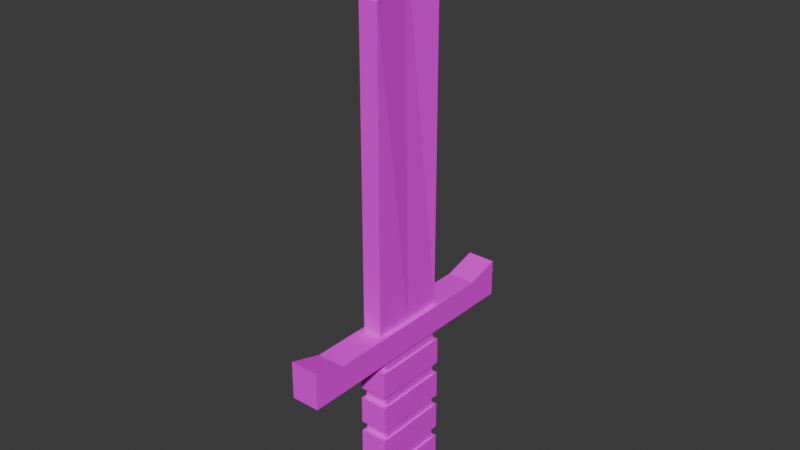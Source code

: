 # Source: diamondSword.blend  (saved by Blender 5.0.119; exported with 4.5.12 LTS)
import bpy
from mathutils import Matrix  # noqa: F401  (used for matrix-valued properties, if any)

bpy.ops.wm.read_factory_settings(use_empty=True)
scene = bpy.context.scene
scene.name = 'Scene'

# ---- collections
col_collection = bpy.data.collections.new('Collection'); scene.collection.children.link(col_collection)

# ---- images (referenced by path relative to the original .blend; pixels are not part of the script)
import os
ASSET_DIR = os.environ.get("B2B_ASSET_DIR", "")  # directory of the original .blend (textures are referenced by path, not embedded)
HERE = os.path.dirname(os.path.abspath(__file__))  # packed textures are extracted next to this script under _unpacked/

def load_image(name, relpath, width, height, colorspace="sRGB"):
    """Load a texture the original file referenced (path relative to the .blend, or extracted next to this script)."""
    p = next((c for c in (os.path.join(HERE, relpath), os.path.join(ASSET_DIR, relpath)) if relpath and os.path.exists(c)), "")
    if p:
        img = bpy.data.images.load(p, check_existing=True)
        img.name = name
    else:  # same state as the original file: an image datablock whose file is absent (Cycles renders it pink)
        img = bpy.data.images.new(name, width, height)
        img.source = "FILE"
        img.filepath = "//" + (relpath or name)
    img.colorspace_settings.name = colorspace
    return img
img_amethystcolorpalette_png_002 = load_image('amethystColorPalette.png.002', 'amethystColorPalette.png', 1024, 1024, 'sRGB')

# ---- materials (node trees are filled in below, after node groups)
mat_material_017 = bpy.data.materials.new('Material.017')
mat_material_017.alpha_threshold = 0.0
mat_material_017.use_backface_culling_lightprobe_volume = False
mat_material_017.roughness = 0.5
mat_material_017.line_color = (0.0, 0.0, 0.0, 1.0)

# ---- material node trees
mat_material_017.use_nodes = True; mat_material_017.node_tree.nodes.clear()
_N = mat_material_017.node_tree.nodes; _L = mat_material_017.node_tree.links
n0 = _N.new('ShaderNodeOutputMaterial'); n0.name = 'Material Output'; n0.location = (200, 100)
n1 = _N.new('ShaderNodeBsdfPrincipled'); n1.name = 'Principled BSDF'; n1.location = (-200, 100)
n2 = _N.new('ShaderNodeTexImage'); n2.name = 'Image Texture'; n2.location = (-499, 80)
n2.image = img_amethystcolorpalette_png_002
_L.new(n1.outputs[0], n0.inputs[0])
_L.new(n2.outputs[0], n1.inputs[0])
n0.is_active_output = True

# ---- world
world_world = bpy.data.worlds.new('World'); scene.world = world_world
world_world.use_nodes = True; world_world.node_tree.nodes.clear()
_N = world_world.node_tree.nodes; _L = world_world.node_tree.links
n0 = _N.new('ShaderNodeOutputWorld'); n0.name = 'World Output'; n0.location = (200, 100)
n1 = _N.new('ShaderNodeBackground'); n1.name = 'Background'; n1.location = (-200, 100)
n1.inputs[0].default_value = (0.05088, 0.05088, 0.05088, 1.0)
_L.new(n1.outputs[0], n0.inputs[0])
n0.is_active_output = True
world_world.color = (0.05088, 0.05088, 0.05088)
world_world.sun_shadow_jitter_overblur = 0.0

# ---- meshes
me_cube = bpy.data.meshes.new('Cube')
me_cube.from_pydata([(1.0, 1.0, 0.7162), (1.0, 1.0, 0.01753), (1.0, -1.0, 0.7162), (1.0, -1.0, 0.01753), (-1.0, 1.0, 0.7162), (-1.0, 1.0, 0.01753), (-1.0, -1.0, 0.7162), (-1.0, -1.0, 0.01753)], [], [(0, 4, 6, 2), (3, 2, 6, 7), (7, 6, 4, 5), (5, 1, 3, 7), (1, 0, 2, 3), (5, 4, 0, 1)])
_uv = me_cube.uv_layers.new(name='UVMap')
_uv.uv.foreach_set('vector', [0.4316, 0.9336, 0.4316, 0.9336, 0.4316, 0.9336, 0.4316, 0.9336, 0.4316, 0.9336, 0.4316, 0.9336, 0.4316, 0.9336, 0.4316, 0.9336, 0.4316, 0.9336, 0.4316, 0.9336, 0.4316, 0.9336, 0.4316, 0.9336, 0.4316, 0.9336, 0.4316, 0.9336, 0.4316, 0.9336, 0.4316, 0.9336, 0.4316, 0.9336, 0.4316, 0.9336, 0.4316, 0.9336, 0.4316, 0.9336, 0.4316, 0.9336, 0.4316, 0.9336, 0.4316, 0.9336, 0.4316, 0.9336])
me_cube.materials.append(mat_material_017)
me_cube.use_mirror_vertex_groups = False
me_cube.update()
me_cube_001 = bpy.data.meshes.new('Cube.001')
me_cube_001.from_pydata([(1.0, 1.0, 0.7162), (1.0, 1.0, 0.01753), (1.0, -1.0, 0.7162), (1.0, -1.0, 0.01753), (-1.0, 1.0, 0.7162), (-1.0, 1.0, 0.01753), (-1.0, -1.0, 0.7162), (-1.0, -1.0, 0.01753)], [], [(0, 4, 6, 2), (3, 2, 6, 7), (7, 6, 4, 5), (5, 1, 3, 7), (1, 0, 2, 3), (5, 4, 0, 1)])
_uv = me_cube_001.uv_layers.new(name='UVMap')
_uv.uv.foreach_set('vector', [0.5566, 0.6963, 0.5566, 0.6963, 0.5566, 0.6963, 0.5566, 0.6963, 0.5566, 0.6963, 0.5566, 0.6963, 0.5566, 0.6963, 0.5566, 0.6963, 0.5566, 0.6963, 0.5566, 0.6963, 0.5566, 0.6963, 0.5566, 0.6963, 0.5566, 0.6963, 0.5566, 0.6963, 0.5566, 0.6963, 0.5566, 0.6963, 0.5566, 0.6963, 0.5566, 0.6963, 0.5566, 0.6963, 0.5566, 0.6963, 0.5566, 0.6963, 0.5566, 0.6963, 0.5566, 0.6963, 0.5566, 0.6963])
me_cube_001.materials.append(mat_material_017)
me_cube_001.use_mirror_vertex_groups = False
me_cube_001.update()
me_cube_003 = bpy.data.meshes.new('Cube.003')
me_cube_003.from_pydata([(1.0, 1.0, 0.7162), (1.0, 1.0, 0.01753), (1.0, -1.0, 0.7162), (1.0, -1.0, 0.01753), (-1.0, 1.0, 0.7162), (-1.0, 1.0, 0.01753), (-1.0, -1.0, 0.7162), (-1.0, -1.0, 0.01753)], [], [(0, 4, 6, 2), (3, 2, 6, 7), (7, 6, 4, 5), (5, 1, 3, 7), (1, 0, 2, 3), (5, 4, 0, 1)])
_uv = me_cube_003.uv_layers.new(name='UVMap')
_uv.uv.foreach_set('vector', [0.5566, 0.6963, 0.5566, 0.6963, 0.5566, 0.6963, 0.5566, 0.6963, 0.5566, 0.6963, 0.5566, 0.6963, 0.5566, 0.6963, 0.5566, 0.6963, 0.5566, 0.6963, 0.5566, 0.6963, 0.5566, 0.6963, 0.5566, 0.6963, 0.5566, 0.6963, 0.5566, 0.6963, 0.5566, 0.6963, 0.5566, 0.6963, 0.5566, 0.6963, 0.5566, 0.6963, 0.5566, 0.6963, 0.5566, 0.6963, 0.5566, 0.6963, 0.5566, 0.6963, 0.5566, 0.6963, 0.5566, 0.6963])
me_cube_003.materials.append(mat_material_017)
me_cube_003.use_mirror_vertex_groups = False
me_cube_003.update()
me_cube_004 = bpy.data.meshes.new('Cube.004')
me_cube_004.from_pydata([(1.0, 1.0, 0.7162), (1.0, 1.0, 0.01753), (1.0, -1.0, 0.7162), (1.0, -1.0, 0.01753), (-1.0, 1.0, 0.7162), (-1.0, 1.0, 0.01753), (-1.0, -1.0, 0.7162), (-1.0, -1.0, 0.01753)], [], [(0, 4, 6, 2), (3, 2, 6, 7), (7, 6, 4, 5), (5, 1, 3, 7), (1, 0, 2, 3), (5, 4, 0, 1)])
_uv = me_cube_004.uv_layers.new(name='UVMap')
_uv.uv.foreach_set('vector', [0.4316, 0.9336, 0.4316, 0.9336, 0.4316, 0.9336, 0.4316, 0.9336, 0.4316, 0.9336, 0.4316, 0.9336, 0.4316, 0.9336, 0.4316, 0.9336, 0.4316, 0.9336, 0.4316, 0.9336, 0.4316, 0.9336, 0.4316, 0.9336, 0.4316, 0.9336, 0.4316, 0.9336, 0.4316, 0.9336, 0.4316, 0.9336, 0.4316, 0.9336, 0.4316, 0.9336, 0.4316, 0.9336, 0.4316, 0.9336, 0.4316, 0.9336, 0.4316, 0.9336, 0.4316, 0.9336, 0.4316, 0.9336])
me_cube_004.materials.append(mat_material_017)
me_cube_004.use_mirror_vertex_groups = False
me_cube_004.update()
me_cube_005 = bpy.data.meshes.new('Cube.005')
me_cube_005.from_pydata([(1.0, 1.0, 0.7162), (1.0, 1.0, 0.01753), (1.0, -1.0, 0.7162), (1.0, -1.0, 0.01753), (-1.0, 1.0, 0.7162), (-1.0, 1.0, 0.01753), (-1.0, -1.0, 0.7162), (-1.0, -1.0, 0.01753)], [], [(0, 4, 6, 2), (3, 2, 6, 7), (7, 6, 4, 5), (5, 1, 3, 7), (1, 0, 2, 3), (5, 4, 0, 1)])
_uv = me_cube_005.uv_layers.new(name='UVMap')
_uv.uv.foreach_set('vector', [0.4316, 0.9336, 0.4316, 0.9336, 0.4316, 0.9336, 0.4316, 0.9336, 0.4316, 0.9336, 0.4316, 0.9336, 0.4316, 0.9336, 0.4316, 0.9336, 0.4316, 0.9336, 0.4316, 0.9336, 0.4316, 0.9336, 0.4316, 0.9336, 0.4316, 0.9336, 0.4316, 0.9336, 0.4316, 0.9336, 0.4316, 0.9336, 0.4316, 0.9336, 0.4316, 0.9336, 0.4316, 0.9336, 0.4316, 0.9336, 0.4316, 0.9336, 0.4316, 0.9336, 0.4316, 0.9336, 0.4316, 0.9336])
me_cube_005.materials.append(mat_material_017)
me_cube_005.use_mirror_vertex_groups = False
me_cube_005.update()
me_cube_006 = bpy.data.meshes.new('Cube.006')
me_cube_006.from_pydata([(1.0, 1.0, 0.7162), (1.0, 1.0, 0.01753), (1.0, -1.0, 0.7162), (1.0, -1.0, 0.01753), (-1.0, 1.0, 0.7162), (-1.0, 1.0, 0.01753), (-1.0, -1.0, 0.7162), (-1.0, -1.0, 0.01753)], [], [(0, 4, 6, 2), (3, 2, 6, 7), (7, 6, 4, 5), (5, 1, 3, 7), (1, 0, 2, 3), (5, 4, 0, 1)])
_uv = me_cube_006.uv_layers.new(name='UVMap')
_uv.uv.foreach_set('vector', [0.5566, 0.6963, 0.5566, 0.6963, 0.5566, 0.6963, 0.5566, 0.6963, 0.5566, 0.6963, 0.5566, 0.6963, 0.5566, 0.6963, 0.5566, 0.6963, 0.5566, 0.6963, 0.5566, 0.6963, 0.5566, 0.6963, 0.5566, 0.6963, 0.5566, 0.6963, 0.5566, 0.6963, 0.5566, 0.6963, 0.5566, 0.6963, 0.5566, 0.6963, 0.5566, 0.6963, 0.5566, 0.6963, 0.5566, 0.6963, 0.5566, 0.6963, 0.5566, 0.6963, 0.5566, 0.6963, 0.5566, 0.6963])
me_cube_006.materials.append(mat_material_017)
me_cube_006.use_mirror_vertex_groups = False
me_cube_006.update()
me_cube_007 = bpy.data.meshes.new('Cube.007')
me_cube_007.from_pydata([(1.0, 1.0, 0.7162), (1.0, 1.0, 0.01753), (1.0, -1.0, 0.7162), (1.0, -1.0, 0.01753), (-1.0, 1.0, 0.7162), (-1.0, 1.0, 0.01753), (-1.0, -1.0, 0.7162), (-1.0, -1.0, 0.01753)], [], [(0, 4, 6, 2), (3, 2, 6, 7), (7, 6, 4, 5), (5, 1, 3, 7), (1, 0, 2, 3), (5, 4, 0, 1)])
_uv = me_cube_007.uv_layers.new(name='UVMap')
_uv.uv.foreach_set('vector', [0.5566, 0.6963, 0.5566, 0.6963, 0.5566, 0.6963, 0.5566, 0.6963, 0.5566, 0.6963, 0.5566, 0.6963, 0.5566, 0.6963, 0.5566, 0.6963, 0.5566, 0.6963, 0.5566, 0.6963, 0.5566, 0.6963, 0.5566, 0.6963, 0.5566, 0.6963, 0.5566, 0.6963, 0.5566, 0.6963, 0.5566, 0.6963, 0.5566, 0.6963, 0.5566, 0.6963, 0.5566, 0.6963, 0.5566, 0.6963, 0.5566, 0.6963, 0.5566, 0.6963, 0.5566, 0.6963, 0.5566, 0.6963])
me_cube_007.materials.append(mat_material_017)
me_cube_007.use_mirror_vertex_groups = False
me_cube_007.update()
me_cube_008 = bpy.data.meshes.new('Cube.008')
me_cube_008.from_pydata([(1.0, 1.0, 0.7162), (1.0, 1.0, 0.01753), (1.0, -1.0, 0.7162), (1.0, -1.0, 0.01753), (-1.0, 1.0, 0.7162), (-1.0, 1.0, 0.01753), (-1.0, -1.0, 0.7162), (-1.0, -1.0, 0.01753)], [], [(0, 4, 6, 2), (3, 2, 6, 7), (7, 6, 4, 5), (5, 1, 3, 7), (1, 0, 2, 3), (5, 4, 0, 1)])
_uv = me_cube_008.uv_layers.new(name='UVMap')
_uv.uv.foreach_set('vector', [0.4316, 0.9336, 0.4316, 0.9336, 0.4316, 0.9336, 0.4316, 0.9336, 0.4316, 0.9336, 0.4316, 0.9336, 0.4316, 0.9336, 0.4316, 0.9336, 0.4316, 0.9336, 0.4316, 0.9336, 0.4316, 0.9336, 0.4316, 0.9336, 0.4316, 0.9336, 0.4316, 0.9336, 0.4316, 0.9336, 0.4316, 0.9336, 0.4316, 0.9336, 0.4316, 0.9336, 0.4316, 0.9336, 0.4316, 0.9336, 0.4316, 0.9336, 0.4316, 0.9336, 0.4316, 0.9336, 0.4316, 0.9336])
me_cube_008.materials.append(mat_material_017)
me_cube_008.use_mirror_vertex_groups = False
me_cube_008.update()
me_cube_017 = bpy.data.meshes.new('Cube.017')
me_cube_017.from_pydata([(1.0, 1.0, 0.9699), (1.0, 1.0, 0.01753), (1.0, -1.0, 0.9699), (1.0, -1.0, 0.01753), (-1.0, 1.0, 0.9699), (-1.0, 1.0, 0.01753), (-1.0, -1.0, 0.9699), (-1.0, -1.0, 0.01753), (-1.0, 0.7397, 0.01753), (-1.0, -0.7397, 0.01753), (1.0, 0.7397, 0.7162), (1.0, -0.7397, 0.7162), (-1.0, -0.7397, 0.7162), (-1.0, 0.7397, 0.7162), (1.0, -0.7397, 0.01753), (1.0, 0.7397, 0.01753)], [], [(11, 12, 6, 2), (3, 2, 6, 7), (8, 13, 4, 5), (9, 14, 3, 7), (14, 11, 2, 3), (5, 4, 0, 1), (1, 0, 10, 15), (15, 10, 11, 14), (5, 1, 15, 8), (8, 15, 14, 9), (7, 6, 12, 9), (9, 12, 13, 8), (0, 4, 13, 10), (10, 13, 12, 11)])
_uv = me_cube_017.uv_layers.new(name='UVMap')
_uv.uv.foreach_set('vector', [0.5566, 0.6963, 0.5566, 0.6963, 0.5566, 0.6963, 0.5566, 0.6963, 0.5566, 0.6963, 0.5566, 0.6963, 0.5566, 0.6963, 0.5566, 0.6963, 0.5566, 0.6963, 0.5566, 0.6963, 0.5566, 0.6963, 0.5566, 0.6963, 0.5566, 0.6963, 0.5566, 0.6963, 0.5566, 0.6963, 0.5566, 0.6963, 0.5566, 0.6963, 0.5566, 0.6963, 0.5566, 0.6963, 0.5566, 0.6963, 0.5566, 0.6963, 0.5566, 0.6963, 0.5566, 0.6963, 0.5566, 0.6963, 0.5566, 0.6963, 0.5566, 0.6963, 0.5566, 0.6963, 0.5566, 0.6963, 0.5566, 0.6963, 0.5566, 0.6963, 0.5566, 0.6963, 0.5566, 0.6963, 0.5566, 0.6963, 0.5566, 0.6963, 0.5566, 0.6963, 0.5566, 0.6963, 0.5566, 0.6963, 0.5566, 0.6963, 0.5566, 0.6963, 0.5566, 0.6963, 0.5566, 0.6963, 0.5566, 0.6963, 0.5566, 0.6963, 0.5566, 0.6963, 0.5566, 0.6963, 0.5566, 0.6963, 0.5566, 0.6963, 0.5566, 0.6963, 0.5566, 0.6963, 0.5566, 0.6963, 0.5566, 0.6963, 0.5566, 0.6963, 0.5566, 0.6963, 0.5566, 0.6963, 0.5566, 0.6963, 0.5566, 0.6963])
me_cube_017.materials.append(mat_material_017)
me_cube_017.use_mirror_vertex_groups = False
me_cube_017.update()
me_cube_019 = bpy.data.meshes.new('Cube.019')
me_cube_019.from_pydata([(0.9203, 1.0, 0.7162), (0.9203, 1.0, 0.01753), (0.9203, -1.0, 0.7162), (0.9203, -1.0, 0.01753), (-0.9203, 1.0, 0.7162), (-0.9203, 1.0, 0.01753), (-0.9203, -1.0, 0.7162), (-0.9203, -1.0, 0.01753), (-0.9203, 0.0, 0.01753), (0.4582, 0.0, 0.8594), (-0.4582, 0.0, 0.8594), (0.9203, 0.0, 0.01753)], [], [(9, 10, 6, 2), (3, 2, 6, 7), (8, 10, 4, 5), (8, 11, 3, 7), (11, 9, 2, 3), (5, 4, 0, 1), (1, 0, 9, 11), (5, 1, 11, 8), (7, 6, 10, 8), (0, 4, 10, 9)])
_uv = me_cube_019.uv_layers.new(name='UVMap')
_uv.uv.foreach_set('vector', [0.1738, 0.8047, 0.1738, 0.8047, 0.1738, 0.8047, 0.1738, 0.8047, 0.1738, 0.8047, 0.1738, 0.8047, 0.1738, 0.8047, 0.1738, 0.8047, 0.1738, 0.8047, 0.1738, 0.8047, 0.1738, 0.8047, 0.1738, 0.8047, 0.1738, 0.8047, 0.1738, 0.8047, 0.1738, 0.8047, 0.1738, 0.8047, 0.1738, 0.8047, 0.1738, 0.8047, 0.1738, 0.8047, 0.1738, 0.8047, 0.1738, 0.8047, 0.1738, 0.8047, 0.1738, 0.8047, 0.1738, 0.8047, 0.1738, 0.8047, 0.1738, 0.8047, 0.1738, 0.8047, 0.1738, 0.8047, 0.1738, 0.8047, 0.1738, 0.8047, 0.1738, 0.8047, 0.1738, 0.8047, 0.1738, 0.8047, 0.1738, 0.8047, 0.1738, 0.8047, 0.1738, 0.8047, 0.1738, 0.8047, 0.1738, 0.8047, 0.1738, 0.8047, 0.1738, 0.8047])
me_cube_019.materials.append(mat_material_017)
me_cube_019.use_mirror_vertex_groups = False
me_cube_019.update()

# ---- objects
ob_cube = bpy.data.objects.new('Cube', me_cube)
ob_cube_001 = bpy.data.objects.new('Cube.001', me_cube_001)
ob_cube_002 = bpy.data.objects.new('Cube.002', me_cube_003)
ob_cube_003 = bpy.data.objects.new('Cube.003', me_cube_004)
ob_cube_004 = bpy.data.objects.new('Cube.004', me_cube_005)
ob_cube_005 = bpy.data.objects.new('Cube.005', me_cube_006)
ob_cube_006 = bpy.data.objects.new('Cube.006', me_cube_007)
ob_cube_007 = bpy.data.objects.new('Cube.007', me_cube_008)
ob_cube_008 = bpy.data.objects.new('Cube.008', me_cube_017)
ob_cube_009 = bpy.data.objects.new('Cube.009', me_cube_019)

# ---- transforms, parenting, visibility, modifiers, constraints
ob_cube.location = (0.0, 0.0, 0.7111)
ob_cube.scale = (0.3117, 0.8656, 0.4149)
ob_cube.lock_rotations_4d = False
ob_cube.empty_display_type = 'ARROWS'
ob_cube.lineart.crease_threshold = 0.0
ob_cube_001.location = (0.0, 0.0, 0.007851)
ob_cube_001.scale = (0.3588, 0.9966, 0.9966)
ob_cube_001.lock_rotations_4d = False
ob_cube_001.empty_display_type = 'ARROWS'
ob_cube_001.lineart.crease_threshold = 0.0
ob_cube_002.location = (0.0, 0.0, 0.988)
ob_cube_002.scale = (0.3588, 0.9966, 0.9966)
ob_cube_002.lock_rotations_4d = False
ob_cube_002.empty_display_type = 'ARROWS'
ob_cube_002.lineart.crease_threshold = 0.0
ob_cube_003.location = (0.0, 0.0, 1.691)
ob_cube_003.scale = (0.3117, 0.8656, 0.4149)
ob_cube_003.lock_rotations_4d = False
ob_cube_003.empty_display_type = 'ARROWS'
ob_cube_003.lineart.crease_threshold = 0.0
ob_cube_004.location = (0.0, 0.0, 3.631)
ob_cube_004.scale = (0.3117, 0.8656, 0.4149)
ob_cube_004.lock_rotations_4d = False
ob_cube_004.empty_display_type = 'ARROWS'
ob_cube_004.lineart.crease_threshold = 0.0
ob_cube_005.location = (0.0, 0.0, 2.928)
ob_cube_005.scale = (0.3588, 0.9966, 0.9966)
ob_cube_005.lock_rotations_4d = False
ob_cube_005.empty_display_type = 'ARROWS'
ob_cube_005.lineart.crease_threshold = 0.0
ob_cube_006.location = (0.0, 0.0, 1.948)
ob_cube_006.scale = (0.3588, 0.9966, 0.9966)
ob_cube_006.lock_rotations_4d = False
ob_cube_006.empty_display_type = 'ARROWS'
ob_cube_006.lineart.crease_threshold = 0.0
ob_cube_007.location = (0.0, 0.0, 2.651)
ob_cube_007.scale = (0.3117, 0.8656, 0.4149)
ob_cube_007.lock_rotations_4d = False
ob_cube_007.empty_display_type = 'ARROWS'
ob_cube_007.lineart.crease_threshold = 0.0
ob_cube_008.location = (0.0, 0.0, 3.886)
ob_cube_008.scale = (0.3588, 3.228, 0.9966)
ob_cube_008.lock_rotations_4d = False
ob_cube_008.empty_display_type = 'ARROWS'
ob_cube_008.lineart.crease_threshold = 0.0
ob_cube_009.location = (0.0, 0.0, 4.335)
ob_cube_009.scale = (0.2622, 0.9966, 11.29)
ob_cube_009.lock_rotations_4d = False
ob_cube_009.empty_display_type = 'ARROWS'
ob_cube_009.lineart.crease_threshold = 0.0

# ---- collection membership
col_collection.objects.link(ob_cube)
col_collection.objects.link(ob_cube_001)
col_collection.objects.link(ob_cube_002)
col_collection.objects.link(ob_cube_003)
col_collection.objects.link(ob_cube_004)
col_collection.objects.link(ob_cube_005)
col_collection.objects.link(ob_cube_006)
col_collection.objects.link(ob_cube_007)
col_collection.objects.link(ob_cube_008)
col_collection.objects.link(ob_cube_009)

# ---- scene / render settings (as saved in the file)
scene.frame_start = 1; scene.frame_end = 250; scene.frame_set(1)
scene.render.engine = 'BLENDER_EEVEE_NEXT'
scene.render.bake_bias = 0.0
scene.render.bake_samples = 0
scene.cycles.sampling_pattern = 'TABULATED_SOBOL'
scene.eevee.use_volume_custom_range = False
bpy.context.view_layer.update()

# ---- added for rendering (the .blend has no active camera and no usable light): camera, sun
cam_auto = bpy.data.cameras.new('AutoCamera')
cam_auto.lens = 50.0
cam_auto.sensor_width = 36.0
cam_auto.clip_end = 1000.0
ob_auto_camera = bpy.data.objects.new('AutoCamera', cam_auto)
scene.collection.objects.link(ob_auto_camera)
ob_auto_camera.location = (14.2901, -17.1481, 18.4635)
ob_auto_camera.rotation_euler = (1.09748, -7.21219e-08, 0.694738)
scene.camera = ob_auto_camera
light_auto_sun = bpy.data.lights.new('AutoSun', 'SUN')
light_auto_sun.energy = 3.0
light_auto_sun.angle = 0.0523599
ob_auto_sun = bpy.data.objects.new('AutoSun', light_auto_sun)
scene.collection.objects.link(ob_auto_sun)
ob_auto_sun.rotation_euler = (0.872665, 0.174533, 0.523599)
bpy.context.view_layer.update()

